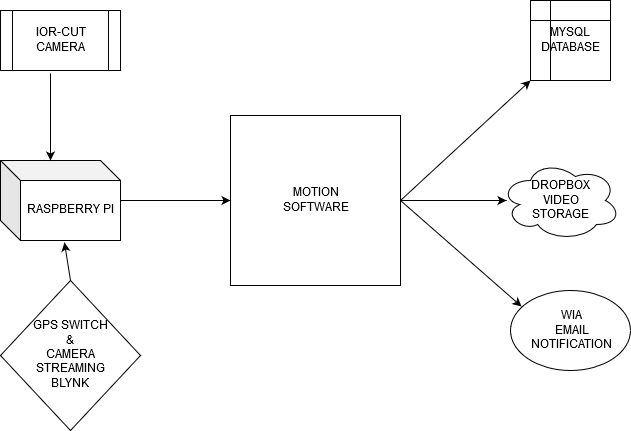

The diagram above was exported from draw.io. Its source (the exported page's mxGraphModel, read from the mxfile embedded in the PNG):
<mxGraphModel dx="1038" dy="547" grid="1" gridSize="10" guides="1" tooltips="1" connect="1" arrows="1" fold="1" page="1" pageScale="1" pageWidth="827" pageHeight="1169" math="0" shadow="0">
  <root>
    <mxCell id="0" />
    <mxCell id="1" parent="0" />
    <mxCell id="jsfSTnY3QuJ2jjXaeWRX-1" value="&lt;div&gt;MOTION&lt;/div&gt;&lt;div&gt;SOFTWARE&lt;br&gt;&lt;/div&gt;" style="whiteSpace=wrap;html=1;aspect=fixed;" vertex="1" parent="1">
      <mxGeometry x="280" y="225" width="170" height="170" as="geometry" />
    </mxCell>
    <mxCell id="jsfSTnY3QuJ2jjXaeWRX-2" value="&lt;div&gt;IOR-CUT&lt;/div&gt;&lt;div&gt;CAMERA&lt;br&gt;&lt;/div&gt;" style="shape=process;whiteSpace=wrap;html=1;backgroundOutline=1;" vertex="1" parent="1">
      <mxGeometry x="50" y="120" width="120" height="60" as="geometry" />
    </mxCell>
    <mxCell id="jsfSTnY3QuJ2jjXaeWRX-3" value="RASPBERRY PI" style="shape=cube;whiteSpace=wrap;html=1;boundedLbl=1;backgroundOutline=1;darkOpacity=0.05;darkOpacity2=0.1;" vertex="1" parent="1">
      <mxGeometry x="50" y="270" width="120" height="80" as="geometry" />
    </mxCell>
    <mxCell id="jsfSTnY3QuJ2jjXaeWRX-4" value="&lt;div&gt;MYSQL&lt;/div&gt;&lt;div&gt;DATABASE&lt;br&gt;&lt;/div&gt;" style="shape=internalStorage;whiteSpace=wrap;html=1;backgroundOutline=1;" vertex="1" parent="1">
      <mxGeometry x="580" y="110" width="80" height="80" as="geometry" />
    </mxCell>
    <mxCell id="jsfSTnY3QuJ2jjXaeWRX-5" value="&lt;div&gt;DROPBOX&lt;/div&gt;&lt;div&gt;VIDEO&lt;/div&gt;&lt;div&gt;STORAGE&lt;br&gt;&lt;/div&gt;" style="ellipse;shape=cloud;whiteSpace=wrap;html=1;" vertex="1" parent="1">
      <mxGeometry x="550" y="270" width="120" height="80" as="geometry" />
    </mxCell>
    <mxCell id="jsfSTnY3QuJ2jjXaeWRX-7" value="&lt;div&gt;WIA &lt;br&gt;&lt;/div&gt;&lt;div&gt;EMAIL&lt;/div&gt;&lt;div&gt;NOTIFICATION&lt;br&gt;&lt;/div&gt;" style="ellipse;whiteSpace=wrap;html=1;" vertex="1" parent="1">
      <mxGeometry x="560" y="400" width="120" height="80" as="geometry" />
    </mxCell>
    <mxCell id="jsfSTnY3QuJ2jjXaeWRX-10" value="&lt;div&gt;GPS SWITCH&lt;/div&gt;&lt;div&gt;&amp;amp;&lt;br&gt;&lt;/div&gt;&lt;div&gt;CAMERA&lt;/div&gt;&lt;div&gt;STREAMING&lt;/div&gt;&lt;div&gt;BLYNK&lt;br&gt;&lt;/div&gt;" style="rhombus;whiteSpace=wrap;html=1;" vertex="1" parent="1">
      <mxGeometry x="50" y="390" width="140" height="150" as="geometry" />
    </mxCell>
    <mxCell id="jsfSTnY3QuJ2jjXaeWRX-12" value="" style="endArrow=classic;html=1;entryX=0;entryY=0;entryDx=50;entryDy=0;entryPerimeter=0;" edge="1" parent="1" target="jsfSTnY3QuJ2jjXaeWRX-3">
      <mxGeometry width="50" height="50" relative="1" as="geometry">
        <mxPoint x="100" y="183" as="sourcePoint" />
        <mxPoint x="130" y="180" as="targetPoint" />
      </mxGeometry>
    </mxCell>
    <mxCell id="jsfSTnY3QuJ2jjXaeWRX-14" value="" style="endArrow=classic;html=1;entryX=0;entryY=0.5;entryDx=0;entryDy=0;" edge="1" parent="1" source="jsfSTnY3QuJ2jjXaeWRX-3" target="jsfSTnY3QuJ2jjXaeWRX-1">
      <mxGeometry width="50" height="50" relative="1" as="geometry">
        <mxPoint x="170" y="360" as="sourcePoint" />
        <mxPoint x="240.71067811865476" y="310" as="targetPoint" />
      </mxGeometry>
    </mxCell>
    <mxCell id="jsfSTnY3QuJ2jjXaeWRX-15" value="" style="endArrow=classic;html=1;exitX=1;exitY=0.5;exitDx=0;exitDy=0;entryX=0.05;entryY=0.5;entryDx=0;entryDy=0;entryPerimeter=0;" edge="1" parent="1" source="jsfSTnY3QuJ2jjXaeWRX-1" target="jsfSTnY3QuJ2jjXaeWRX-5">
      <mxGeometry width="50" height="50" relative="1" as="geometry">
        <mxPoint x="450" y="330" as="sourcePoint" />
        <mxPoint x="500" y="280" as="targetPoint" />
      </mxGeometry>
    </mxCell>
    <mxCell id="jsfSTnY3QuJ2jjXaeWRX-16" value="" style="endArrow=classic;html=1;entryX=0;entryY=1;entryDx=0;entryDy=0;" edge="1" parent="1" target="jsfSTnY3QuJ2jjXaeWRX-4">
      <mxGeometry width="50" height="50" relative="1" as="geometry">
        <mxPoint x="450" y="310" as="sourcePoint" />
        <mxPoint x="500" y="260" as="targetPoint" />
      </mxGeometry>
    </mxCell>
    <mxCell id="jsfSTnY3QuJ2jjXaeWRX-17" value="" style="endArrow=classic;html=1;exitX=1;exitY=0.5;exitDx=0;exitDy=0;entryX=0.092;entryY=0.2;entryDx=0;entryDy=0;entryPerimeter=0;" edge="1" parent="1" source="jsfSTnY3QuJ2jjXaeWRX-1" target="jsfSTnY3QuJ2jjXaeWRX-7">
      <mxGeometry width="50" height="50" relative="1" as="geometry">
        <mxPoint x="450" y="360" as="sourcePoint" />
        <mxPoint x="500" y="310" as="targetPoint" />
      </mxGeometry>
    </mxCell>
    <mxCell id="jsfSTnY3QuJ2jjXaeWRX-19" value="" style="endArrow=classic;html=1;exitX=0.5;exitY=0;exitDx=0;exitDy=0;entryX=0.533;entryY=1.025;entryDx=0;entryDy=0;entryPerimeter=0;" edge="1" parent="1" source="jsfSTnY3QuJ2jjXaeWRX-10" target="jsfSTnY3QuJ2jjXaeWRX-3">
      <mxGeometry width="50" height="50" relative="1" as="geometry">
        <mxPoint x="90" y="410" as="sourcePoint" />
        <mxPoint x="120" y="350" as="targetPoint" />
      </mxGeometry>
    </mxCell>
  </root>
</mxGraphModel>